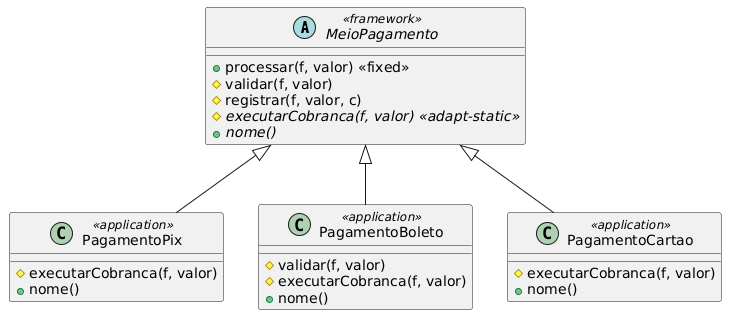

The diagram above was rendered by PlantUML. Its source (embedded in the PNG):
@startuml
abstract class MeioPagamento <<framework>> {
  +processar(f, valor) <<fixed>>
  #validar(f, valor)
  #registrar(f, valor, c)
  #{abstract} executarCobranca(f, valor) <<adapt-static>>
  +{abstract} nome()
}
class PagamentoPix <<application>> {
  #executarCobranca(f, valor)
  +nome()
}
class PagamentoBoleto <<application>> {
  #validar(f, valor)
  #executarCobranca(f, valor)
  +nome()
}
class PagamentoCartao <<application>> {
  #executarCobranca(f, valor)
  +nome()
}
MeioPagamento <|-- PagamentoPix
MeioPagamento <|-- PagamentoBoleto
MeioPagamento <|-- PagamentoCartao
@enduml